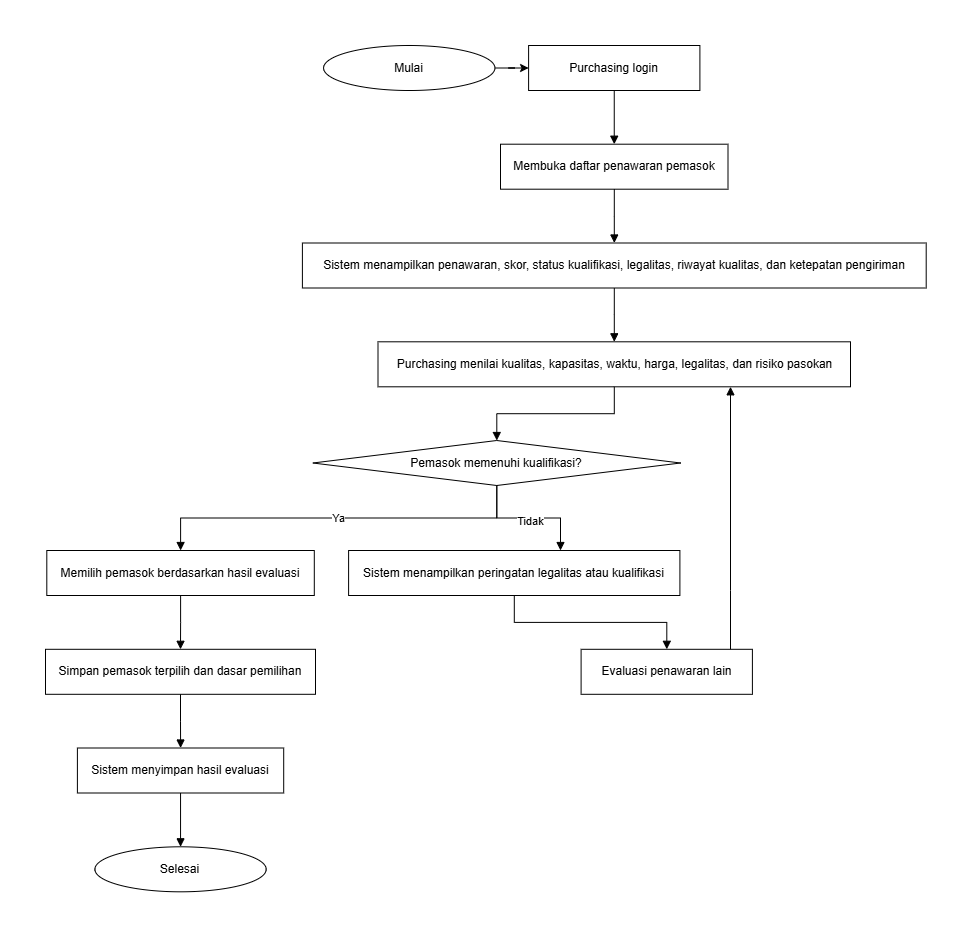

The diagram above was exported from draw.io. Its source (the exported page's mxGraphModel, read from the mxfile embedded in the PNG):
<mxGraphModel dx="1384" dy="792" grid="1" gridSize="10" guides="1" tooltips="1" connect="1" arrows="1" fold="1" page="1" pageScale="1" pageWidth="970" pageHeight="936" math="0" shadow="0">
  <root>
    <mxCell id="0" />
    <mxCell id="1" parent="0" />
    <mxCell id="5vYOpklmv19v1sILDR93-1" edge="1" parent="1" source="A" style="edgeStyle=orthogonalEdgeStyle;rounded=0;orthogonalLoop=1;jettySize=auto;html=1;defaultLabelBackgroundColor=page;" target="B" value="">
      <mxGeometry relative="1" as="geometry" />
    </mxCell>
    <mxCell id="A" parent="1" style="ellipse;whiteSpace=wrap;html=1;aspect=fixed;" value="Mulai" vertex="1">
      <mxGeometry height="45" width="171.3" x="323.1" y="45" as="geometry" />
    </mxCell>
    <mxCell id="B" parent="1" style="rounded=0;whiteSpace=wrap;html=1;" value="Purchasing login" vertex="1">
      <mxGeometry height="45" width="171.3" x="528.1" y="45" as="geometry" />
    </mxCell>
    <mxCell id="C" parent="1" style="rounded=0;whiteSpace=wrap;html=1;" value="Membuka daftar penawaran pemasok" vertex="1">
      <mxGeometry height="45" width="227.5" x="500" y="143.7" as="geometry" />
    </mxCell>
    <mxCell id="D" parent="1" style="parallelogram;whiteSpace=wrap;html=1;" value="Sistem menampilkan penawaran, skor, status kualifikasi, legalitas, riwayat kualitas, dan ketepatan pengiriman" vertex="1">
      <mxGeometry height="45" width="623.8" x="301.9" y="242.5" as="geometry" />
    </mxCell>
    <mxCell id="E" parent="1" style="rounded=0;whiteSpace=wrap;html=1;" value="Purchasing menilai kualitas, kapasitas, waktu, harga, legalitas, dan risiko pasokan" vertex="1">
      <mxGeometry height="45" width="472.5" x="377.5" y="341.3" as="geometry" />
    </mxCell>
    <mxCell id="F" parent="1" style="rhombus;whiteSpace=wrap;html=1;" value="Pemasok memenuhi kualifikasi?" vertex="1">
      <mxGeometry height="45" width="367.7" x="312.4" y="440" as="geometry" />
    </mxCell>
    <mxCell id="G" parent="1" style="parallelogram;whiteSpace=wrap;html=1;" value="Sistem menampilkan peringatan legalitas atau kualifikasi" vertex="1">
      <mxGeometry height="45" width="331.3" x="348.1" y="550" as="geometry" />
    </mxCell>
    <mxCell id="H" parent="1" style="rounded=0;whiteSpace=wrap;html=1;" value="Evaluasi penawaran lain" vertex="1">
      <mxGeometry height="45" width="171.3" x="580.6" y="648.8" as="geometry" />
    </mxCell>
    <mxCell id="I" parent="1" style="rounded=0;whiteSpace=wrap;html=1;" value="Memilih pemasok berdasarkan hasil evaluasi" vertex="1">
      <mxGeometry height="45" width="267.5" x="46.3" y="550" as="geometry" />
    </mxCell>
    <mxCell id="J" parent="1" style="rounded=0;whiteSpace=wrap;html=1;" value="Simpan pemasok terpilih dan dasar pemilihan" vertex="1">
      <mxGeometry height="45" width="270" x="45" y="648.8" as="geometry" />
    </mxCell>
    <mxCell id="K" parent="1" style="rounded=0;whiteSpace=wrap;html=1;" value="Sistem menyimpan hasil evaluasi" vertex="1">
      <mxGeometry height="45" width="206.3" x="76.9" y="747.5" as="geometry" />
    </mxCell>
    <mxCell id="L" parent="1" style="ellipse;whiteSpace=wrap;html=1;aspect=fixed;" value="Selesai" vertex="1">
      <mxGeometry height="45" width="171.3" x="94.4" y="846.3" as="geometry" />
    </mxCell>
    <mxCell id="e1" edge="1" parent="1" source="B" style="edgeStyle=orthogonalEdgeStyle;rounded=0;orthogonalLoop=1;jettySize=auto;html=1;endArrow=block;endFill=1;" target="C" value="">
      <mxGeometry relative="1" as="geometry" />
    </mxCell>
    <mxCell id="e2" edge="1" parent="1" source="C" style="edgeStyle=orthogonalEdgeStyle;rounded=0;orthogonalLoop=1;jettySize=auto;html=1;endArrow=block;endFill=1;" target="D" value="">
      <mxGeometry relative="1" as="geometry" />
    </mxCell>
    <mxCell id="e3" edge="1" parent="1" source="D" style="edgeStyle=orthogonalEdgeStyle;rounded=0;orthogonalLoop=1;jettySize=auto;html=1;endArrow=block;endFill=1;" target="E" value="">
      <mxGeometry relative="1" as="geometry" />
    </mxCell>
    <mxCell id="e4" edge="1" parent="1" source="E" style="edgeStyle=orthogonalEdgeStyle;rounded=0;orthogonalLoop=1;jettySize=auto;html=1;endArrow=block;endFill=1;" target="F" value="">
      <mxGeometry relative="1" as="geometry" />
    </mxCell>
    <mxCell id="e5" edge="1" parent="1" source="F" style="edgeStyle=orthogonalEdgeStyle;rounded=0;orthogonalLoop=1;jettySize=auto;html=1;endArrow=block;endFill=1;" target="G" value="Tidak">
      <mxGeometry relative="1" x="0.0288" y="-3" as="geometry">
        <mxPoint as="offset" />
        <Array as="points">
          <mxPoint x="496.3" y="517.5" />
          <mxPoint x="560" y="517.5" />
        </Array>
      </mxGeometry>
    </mxCell>
    <mxCell id="e6" edge="1" parent="1" source="G" style="edgeStyle=orthogonalEdgeStyle;rounded=0;orthogonalLoop=1;jettySize=auto;html=1;endArrow=block;endFill=1;" target="H" value="">
      <mxGeometry relative="1" as="geometry" />
    </mxCell>
    <mxCell id="e7" edge="1" parent="1" source="H" style="edgeStyle=orthogonalEdgeStyle;rounded=0;orthogonalLoop=1;jettySize=auto;html=1;endArrow=block;endFill=1;" target="E" value="">
      <mxGeometry relative="1" as="geometry">
        <Array as="points">
          <mxPoint x="730" y="590" />
          <mxPoint x="730" y="590" />
        </Array>
      </mxGeometry>
    </mxCell>
    <mxCell id="e8" edge="1" parent="1" source="F" style="edgeStyle=orthogonalEdgeStyle;rounded=0;orthogonalLoop=1;jettySize=auto;html=1;endArrow=block;endFill=1;" target="I" value="Ya">
      <mxGeometry relative="1" as="geometry" />
    </mxCell>
    <mxCell id="e9" edge="1" parent="1" source="I" style="edgeStyle=orthogonalEdgeStyle;rounded=0;orthogonalLoop=1;jettySize=auto;html=1;endArrow=block;endFill=1;" target="J" value="">
      <mxGeometry relative="1" as="geometry" />
    </mxCell>
    <mxCell id="e10" edge="1" parent="1" source="J" style="edgeStyle=orthogonalEdgeStyle;rounded=0;orthogonalLoop=1;jettySize=auto;html=1;endArrow=block;endFill=1;" target="K" value="">
      <mxGeometry relative="1" as="geometry" />
    </mxCell>
    <mxCell id="e11" edge="1" parent="1" source="K" style="edgeStyle=orthogonalEdgeStyle;rounded=0;orthogonalLoop=1;jettySize=auto;html=1;endArrow=block;endFill=1;" target="L" value="">
      <mxGeometry relative="1" as="geometry" />
    </mxCell>
  </root>
</mxGraphModel>